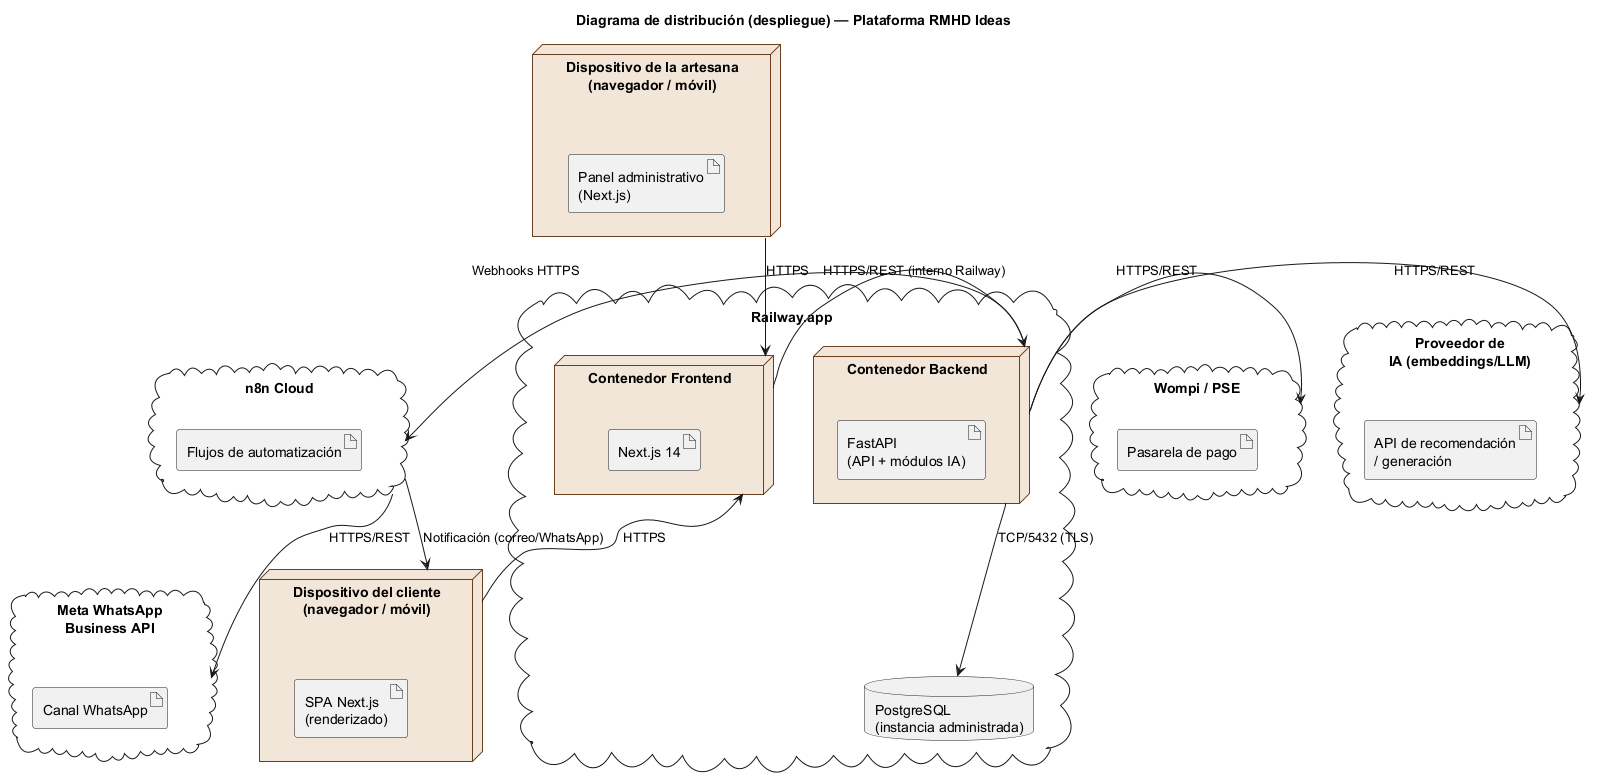

The diagram above was rendered by PlantUML. Its source (embedded in the PNG):
@startuml diagrama_distribucion
title Diagrama de distribución (despliegue) — Plataforma RMHD Ideas
skinparam node {
  BackgroundColor #F2E6D8
  BorderColor #6B3F1D
  ArrowColor #6B3F1D
}

node "Dispositivo del cliente\n(navegador / móvil)" as DispCliente {
  artifact "SPA Next.js\n(renderizado)" as SPA
}

node "Dispositivo de la artesana\n(navegador / móvil)" as DispArtesana {
  artifact "Panel administrativo\n(Next.js)" as Panel
}

cloud "Railway.app" {
  node "Contenedor Frontend" as NodoFrontend {
    artifact "Next.js 14" as AppFrontend
  }
  node "Contenedor Backend" as NodoBackend {
    artifact "FastAPI\n(API + módulos IA)" as AppBackend
  }
  database "PostgreSQL\n(instancia administrada)" as DBNode
}

cloud "n8n Cloud" as N8nCloud {
  artifact "Flujos de automatización" as FlujosN8n
}

cloud "Wompi / PSE" as WompiCloud {
  artifact "Pasarela de pago" as AppWompi
}

cloud "Meta WhatsApp\nBusiness API" as MetaCloud {
  artifact "Canal WhatsApp" as AppWhatsApp
}

cloud "Proveedor de\nIA (embeddings/LLM)" as IACloud {
  artifact "API de recomendación\n/ generación" as AppIA
}

DispCliente -down-> NodoFrontend : HTTPS
DispArtesana -down-> NodoFrontend : HTTPS
NodoFrontend -right-> NodoBackend : HTTPS/REST (interno Railway)
NodoBackend -down-> DBNode : TCP/5432 (TLS)
NodoBackend -right-> N8nCloud : Webhooks HTTPS
NodoBackend -right-> WompiCloud : HTTPS/REST
NodoBackend -right-> IACloud : HTTPS/REST
N8nCloud -down-> MetaCloud : HTTPS/REST
N8nCloud -down-> DispCliente : Notificación (correo/WhatsApp)
@enduml